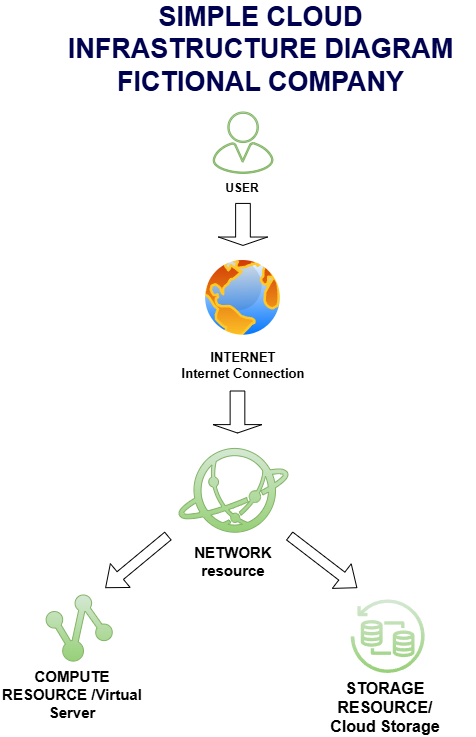

The diagram above was exported from draw.io. Its source (the exported page's mxGraphModel, read from the mxfile embedded in the PNG):
<mxGraphModel dx="1363" dy="752" grid="1" gridSize="7" guides="1" tooltips="1" connect="1" arrows="1" fold="1" page="1" pageScale="1" pageWidth="850" pageHeight="1100" math="0" shadow="0">
  <root>
    <object label="" id="0">
      <mxCell />
    </object>
    <mxCell id="1" parent="0" />
    <mxCell id="0EiU-dzCXPH7QrhuFByI-59" parent="1" style="text;html=1;whiteSpace=wrap;strokeColor=none;fillColor=none;align=center;verticalAlign=middle;rounded=0;fontStyle=1;fontSize=13;" value="INTERNET&lt;div&gt;Internet Connection&lt;/div&gt;" vertex="1">
      <mxGeometry height="30" width="131.65" x="372.9" y="364.71999999999997" as="geometry" />
    </mxCell>
    <mxCell id="0EiU-dzCXPH7QrhuFByI-60" parent="1" style="text;html=1;whiteSpace=wrap;strokeColor=none;fillColor=none;align=center;verticalAlign=middle;rounded=0;gradientColor=#000033;fontStyle=1;fontSize=15;" value="COMPUTE RESOURCE /Virtual Server" vertex="1">
      <mxGeometry height="30" width="144.28" x="196.00000000000003" y="693" as="geometry" />
    </mxCell>
    <mxCell id="0EiU-dzCXPH7QrhuFByI-61" parent="1" style="text;html=1;whiteSpace=wrap;strokeColor=none;fillColor=none;align=center;verticalAlign=middle;rounded=0;fontStyle=1;fontSize=16;" value="STORAGE RESOURCE/ Cloud Storage" vertex="1">
      <mxGeometry height="18.51" width="112.1" x="524.9999999999999" y="712.74" as="geometry" />
    </mxCell>
    <mxCell id="0EiU-dzCXPH7QrhuFByI-62" parent="1" style="text;html=1;whiteSpace=wrap;strokeColor=none;fillColor=none;align=center;verticalAlign=middle;rounded=0;fontSize=15;fontStyle=1" value="NETWORK&lt;div&gt;resource&lt;/div&gt;" vertex="1">
      <mxGeometry height="30" width="60" x="398.95" y="560" as="geometry" />
    </mxCell>
    <mxCell id="0EiU-dzCXPH7QrhuFByI-72" parent="1" style="text;html=1;whiteSpace=wrap;strokeColor=none;fillColor=none;align=center;verticalAlign=middle;rounded=0;fontSize=27;fontStyle=1;fontColor=light-dark(#00024F,#A766E9);gradientColor=#69E6FF;" value="SIMPLE CLOUD INFRASTRUCTURE DIAGRAM FICTIONAL COMPANY" vertex="1">
      <mxGeometry height="14" width="429.45" x="241.9" y="56" as="geometry" />
    </mxCell>
    <mxCell id="PbDodhFK72_yqDdbIlpG-2" parent="1" style="sketch=0;verticalLabelPosition=bottom;sketch=0;aspect=fixed;html=1;verticalAlign=top;strokeColor=#82b366;fillColor=#d5e8d4;align=center;outlineConnect=0;pointerEvents=1;shape=mxgraph.citrix2.user;gradientColor=#97d077;" value="" vertex="1">
      <mxGeometry height="61.43" width="60" x="408.73" y="125.99999999999997" as="geometry" />
    </mxCell>
    <mxCell id="PbDodhFK72_yqDdbIlpG-4" parent="1" style="points=[];aspect=fixed;html=1;align=center;shadow=0;dashed=0;fillColor=#d5e8d4;strokeColor=#82b366;shape=mxgraph.alibaba_cloud.ccn_cloud_connect_network;gradientColor=#97d077;" value="" vertex="1">
      <mxGeometry height="91.72" width="112.1" x="372.9" y="458" as="geometry" />
    </mxCell>
    <mxCell id="PbDodhFK72_yqDdbIlpG-5" parent="1" style="sketch=0;outlineConnect=0;fillColor=#d5e8d4;strokeColor=#82b366;dashed=0;verticalLabelPosition=bottom;verticalAlign=top;align=center;html=1;fontSize=12;fontStyle=0;aspect=fixed;pointerEvents=1;shape=mxgraph.aws4.backup_restore;gradientColor=#97d077;" value="" vertex="1">
      <mxGeometry height="78" width="78" x="546" y="609" as="geometry" />
    </mxCell>
    <mxCell id="PbDodhFK72_yqDdbIlpG-6" parent="1" style="points=[];aspect=fixed;html=1;align=center;shadow=0;dashed=0;fillColor=#d5e8d4;strokeColor=#82b366;shape=mxgraph.alibaba_cloud.maxcompute;gradientColor=#97d077;" value="" vertex="1">
      <mxGeometry height="66.1" width="66.1" x="241.90000000000003" y="609" as="geometry" />
    </mxCell>
    <mxCell id="PbDodhFK72_yqDdbIlpG-7" parent="1" style="text;html=1;whiteSpace=wrap;strokeColor=none;fillColor=none;align=center;verticalAlign=middle;rounded=0;fontStyle=1" value="USER" vertex="1">
      <mxGeometry height="30" width="60" x="408.73" y="187.43000000000004" as="geometry" />
    </mxCell>
    <mxCell id="PbDodhFK72_yqDdbIlpG-13" edge="1" parent="1" style="shape=flexArrow;endArrow=classic;html=1;rounded=0;" value="">
      <mxGeometry height="50" relative="1" width="50" as="geometry">
        <mxPoint x="485" y="549.72" as="sourcePoint" />
        <mxPoint x="553" y="602" as="targetPoint" />
      </mxGeometry>
    </mxCell>
    <mxCell id="PbDodhFK72_yqDdbIlpG-17" edge="1" parent="1" style="shape=flexArrow;endArrow=classic;html=1;rounded=0;" value="">
      <mxGeometry height="50" relative="1" width="50" as="geometry">
        <mxPoint x="364" y="549.72" as="sourcePoint" />
        <mxPoint x="301" y="602" as="targetPoint" />
      </mxGeometry>
    </mxCell>
    <mxCell id="PbDodhFK72_yqDdbIlpG-20" parent="1" style="shape=singleArrow;direction=south;whiteSpace=wrap;html=1;" value="" vertex="1">
      <mxGeometry height="42" width="49" x="414.22" y="217.43" as="geometry" />
    </mxCell>
    <mxCell id="PbDodhFK72_yqDdbIlpG-21" parent="1" style="shape=singleArrow;direction=south;whiteSpace=wrap;html=1;" value="" vertex="1">
      <mxGeometry height="42" width="49" x="408.73" y="405" as="geometry" />
    </mxCell>
    <mxCell id="PbDodhFK72_yqDdbIlpG-22" parent="1" style="image;aspect=fixed;perimeter=ellipsePerimeter;html=1;align=center;shadow=0;dashed=0;spacingTop=3;image=img/lib/active_directory/internet_globe.svg;labelBackgroundColor=#d5e8d4;labelBorderColor=#82b366;" value="" vertex="1">
      <mxGeometry height="83.73" width="83.73" x="396.85" y="270" as="geometry" />
    </mxCell>
  </root>
</mxGraphModel>